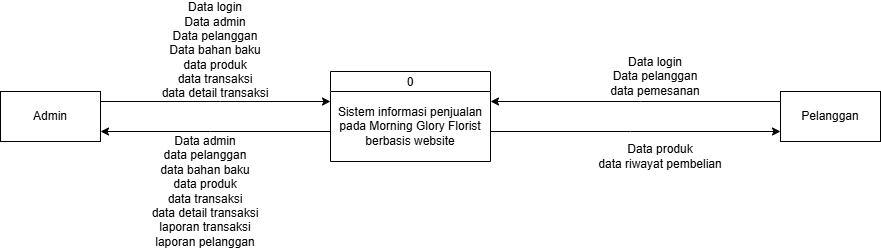

The diagram above was exported from draw.io. Its source (the exported page's mxGraphModel, read from the mxfile embedded in the PNG):
<mxGraphModel dx="872" dy="473" grid="1" gridSize="10" guides="1" tooltips="1" connect="1" arrows="1" fold="1" page="1" pageScale="1" pageWidth="827" pageHeight="1169" math="0" shadow="0">
  <root>
    <mxCell id="0" />
    <mxCell id="1" parent="0" />
    <mxCell id="2" edge="1" parent="1" source="4" style="edgeStyle=orthogonalEdgeStyle;rounded=0;orthogonalLoop=1;jettySize=auto;html=1;" target="7">
      <mxGeometry relative="1" as="geometry">
        <Array as="points">
          <mxPoint x="260" y="220" />
          <mxPoint x="260" y="220" />
        </Array>
      </mxGeometry>
    </mxCell>
    <mxCell id="3" edge="1" parent="1" source="4" style="edgeStyle=orthogonalEdgeStyle;rounded=0;orthogonalLoop=1;jettySize=auto;html=1;" target="10">
      <mxGeometry relative="1" as="geometry">
        <Array as="points">
          <mxPoint x="680" y="220" />
          <mxPoint x="680" y="220" />
        </Array>
      </mxGeometry>
    </mxCell>
    <mxCell id="4" parent="1" style="swimlane;fontStyle=0;childLayout=stackLayout;horizontal=1;startSize=20;fillColor=#ffffff;horizontalStack=0;resizeParent=1;resizeParentMax=0;resizeLast=0;collapsible=0;marginBottom=0;swimlaneFillColor=#ffffff;" value="0" vertex="1">
      <mxGeometry height="90" width="160" x="380" y="160" as="geometry" />
    </mxCell>
    <mxCell id="5" parent="4" style="text;html=1;whiteSpace=wrap;strokeColor=none;fillColor=none;align=center;verticalAlign=middle;rounded=0;" value="Sistem informasi penjualan pada Morning Glory Florist berbasis website" vertex="1">
      <mxGeometry height="70" width="160" y="20" as="geometry" />
    </mxCell>
    <mxCell id="6" edge="1" parent="1" source="7" style="edgeStyle=orthogonalEdgeStyle;rounded=0;orthogonalLoop=1;jettySize=auto;html=1;" target="4">
      <mxGeometry relative="1" as="geometry">
        <Array as="points">
          <mxPoint x="270" y="190" />
          <mxPoint x="270" y="190" />
        </Array>
      </mxGeometry>
    </mxCell>
    <mxCell id="7" parent="1" style="html=1;dashed=0;whiteSpace=wrap;" value="Admin" vertex="1">
      <mxGeometry height="50" width="100" x="50" y="180" as="geometry" />
    </mxCell>
    <mxCell id="8" parent="1" style="text;html=1;whiteSpace=wrap;strokeColor=none;fillColor=none;align=center;verticalAlign=middle;rounded=0;" value="&lt;div&gt;Data login&lt;/div&gt;Data admin&lt;div&gt;Data pelanggan&lt;/div&gt;&lt;div&gt;Data bahan baku&lt;br&gt;&lt;div&gt;data produk&lt;/div&gt;&lt;div&gt;data transaksi&lt;/div&gt;&lt;div&gt;data detail transaksi&lt;/div&gt;&lt;/div&gt;" vertex="1">
      <mxGeometry height="30" width="170" x="180" y="124" as="geometry" />
    </mxCell>
    <mxCell id="9" edge="1" parent="1" source="10" style="edgeStyle=orthogonalEdgeStyle;rounded=0;orthogonalLoop=1;jettySize=auto;html=1;" target="4">
      <mxGeometry relative="1" as="geometry">
        <Array as="points">
          <mxPoint x="690" y="190" />
          <mxPoint x="690" y="190" />
        </Array>
      </mxGeometry>
    </mxCell>
    <mxCell id="10" parent="1" style="html=1;dashed=0;whiteSpace=wrap;" value="Pelanggan" vertex="1">
      <mxGeometry height="50" width="100" x="830" y="180" as="geometry" />
    </mxCell>
    <mxCell id="11" parent="1" style="text;html=1;whiteSpace=wrap;strokeColor=none;fillColor=none;align=center;verticalAlign=middle;rounded=0;" value="&lt;div&gt;Data login&lt;/div&gt;Data pelanggan&lt;div&gt;data pemesanan&lt;/div&gt;" vertex="1">
      <mxGeometry height="30" width="110" x="650" y="150" as="geometry" />
    </mxCell>
    <mxCell id="12" parent="1" style="text;html=1;whiteSpace=wrap;strokeColor=none;fillColor=none;align=center;verticalAlign=middle;rounded=0;" value="Data produk&lt;div&gt;data riwayat pembelian&lt;/div&gt;" vertex="1">
      <mxGeometry height="30" width="140" x="640" y="230" as="geometry" />
    </mxCell>
    <mxCell id="13" parent="1" style="text;html=1;whiteSpace=wrap;strokeColor=none;fillColor=none;align=center;verticalAlign=middle;rounded=0;" value="Data admin&lt;div&gt;data pelanggan&lt;/div&gt;&lt;div&gt;data bahan baku&lt;br&gt;&lt;div&gt;data produk&lt;/div&gt;&lt;div&gt;data transaksi&lt;/div&gt;&lt;div&gt;data detail transaksi&lt;/div&gt;&lt;div&gt;laporan transaksi&lt;/div&gt;&lt;div&gt;laporan pelanggan&lt;/div&gt;&lt;/div&gt;" vertex="1">
      <mxGeometry height="30" width="170" x="170" y="265" as="geometry" />
    </mxCell>
  </root>
</mxGraphModel>